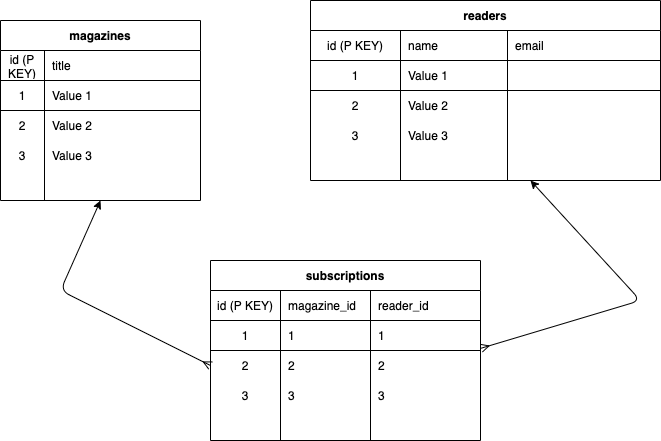

The diagram above was exported from draw.io. Its source (the exported page's mxGraphModel, read from the mxfile embedded in the PNG):
<mxGraphModel dx="1029" dy="471" grid="1" gridSize="10" guides="1" tooltips="1" connect="1" arrows="1" fold="1" page="1" pageScale="1" pageWidth="850" pageHeight="1100" math="0" shadow="0">
  <root>
    <mxCell id="0" />
    <mxCell id="1" parent="0" />
    <mxCell id="2" value="readers" style="shape=table;startSize=30;container=1;collapsible=0;childLayout=tableLayout;fixedRows=1;rowLines=0;fontStyle=1;align=center;" parent="1" vertex="1">
      <mxGeometry x="140" y="60" width="350" height="180" as="geometry" />
    </mxCell>
    <mxCell id="50" style="shape=partialRectangle;html=1;whiteSpace=wrap;collapsible=0;dropTarget=0;pointerEvents=0;fillColor=none;top=0;left=0;bottom=1;right=0;points=[[0,0.5],[1,0.5]];portConstraint=eastwest;" parent="2" vertex="1">
      <mxGeometry y="30" width="350" height="30" as="geometry" />
    </mxCell>
    <mxCell id="51" value="&lt;span&gt;id (P KEY)&lt;/span&gt;" style="shape=partialRectangle;html=1;whiteSpace=wrap;connectable=0;fillColor=none;top=0;left=0;bottom=0;right=0;overflow=hidden;" parent="50" vertex="1">
      <mxGeometry width="90" height="30" as="geometry" />
    </mxCell>
    <mxCell id="52" value="name" style="shape=partialRectangle;html=1;whiteSpace=wrap;connectable=0;fillColor=none;top=0;left=0;bottom=0;right=0;align=left;spacingLeft=6;overflow=hidden;" parent="50" vertex="1">
      <mxGeometry x="90" width="107" height="30" as="geometry" />
    </mxCell>
    <mxCell id="53" value="email" style="shape=partialRectangle;html=1;whiteSpace=wrap;connectable=0;fillColor=none;top=0;left=0;bottom=0;right=0;align=left;spacingLeft=6;overflow=hidden;" parent="50" vertex="1">
      <mxGeometry x="197" width="153" height="30" as="geometry" />
    </mxCell>
    <mxCell id="3" value="" style="shape=partialRectangle;html=1;whiteSpace=wrap;collapsible=0;dropTarget=0;pointerEvents=0;fillColor=none;top=0;left=0;bottom=1;right=0;points=[[0,0.5],[1,0.5]];portConstraint=eastwest;" parent="2" vertex="1">
      <mxGeometry y="60" width="350" height="30" as="geometry" />
    </mxCell>
    <mxCell id="4" value="1" style="shape=partialRectangle;html=1;whiteSpace=wrap;connectable=0;fillColor=none;top=0;left=0;bottom=0;right=0;overflow=hidden;" parent="3" vertex="1">
      <mxGeometry width="90" height="30" as="geometry" />
    </mxCell>
    <mxCell id="5" value="Value 1" style="shape=partialRectangle;html=1;whiteSpace=wrap;connectable=0;fillColor=none;top=0;left=0;bottom=0;right=0;align=left;spacingLeft=6;overflow=hidden;" parent="3" vertex="1">
      <mxGeometry x="90" width="107" height="30" as="geometry" />
    </mxCell>
    <mxCell id="39" style="shape=partialRectangle;html=1;whiteSpace=wrap;connectable=0;fillColor=none;top=0;left=0;bottom=0;right=0;align=left;spacingLeft=6;overflow=hidden;" parent="3" vertex="1">
      <mxGeometry x="197" width="153" height="30" as="geometry" />
    </mxCell>
    <mxCell id="6" value="" style="shape=partialRectangle;html=1;whiteSpace=wrap;collapsible=0;dropTarget=0;pointerEvents=0;fillColor=none;top=0;left=0;bottom=0;right=0;points=[[0,0.5],[1,0.5]];portConstraint=eastwest;" parent="2" vertex="1">
      <mxGeometry y="90" width="350" height="30" as="geometry" />
    </mxCell>
    <mxCell id="7" value="2" style="shape=partialRectangle;html=1;whiteSpace=wrap;connectable=0;fillColor=none;top=0;left=0;bottom=0;right=0;overflow=hidden;" parent="6" vertex="1">
      <mxGeometry width="90" height="30" as="geometry" />
    </mxCell>
    <mxCell id="8" value="Value 2" style="shape=partialRectangle;html=1;whiteSpace=wrap;connectable=0;fillColor=none;top=0;left=0;bottom=0;right=0;align=left;spacingLeft=6;overflow=hidden;" parent="6" vertex="1">
      <mxGeometry x="90" width="107" height="30" as="geometry" />
    </mxCell>
    <mxCell id="40" style="shape=partialRectangle;html=1;whiteSpace=wrap;connectable=0;fillColor=none;top=0;left=0;bottom=0;right=0;align=left;spacingLeft=6;overflow=hidden;" parent="6" vertex="1">
      <mxGeometry x="197" width="153" height="30" as="geometry" />
    </mxCell>
    <mxCell id="9" value="" style="shape=partialRectangle;html=1;whiteSpace=wrap;collapsible=0;dropTarget=0;pointerEvents=0;fillColor=none;top=0;left=0;bottom=0;right=0;points=[[0,0.5],[1,0.5]];portConstraint=eastwest;" parent="2" vertex="1">
      <mxGeometry y="120" width="350" height="30" as="geometry" />
    </mxCell>
    <mxCell id="10" value="3" style="shape=partialRectangle;html=1;whiteSpace=wrap;connectable=0;fillColor=none;top=0;left=0;bottom=0;right=0;overflow=hidden;" parent="9" vertex="1">
      <mxGeometry width="90" height="30" as="geometry" />
    </mxCell>
    <mxCell id="11" value="Value 3" style="shape=partialRectangle;html=1;whiteSpace=wrap;connectable=0;fillColor=none;top=0;left=0;bottom=0;right=0;align=left;spacingLeft=6;overflow=hidden;" parent="9" vertex="1">
      <mxGeometry x="90" width="107" height="30" as="geometry" />
    </mxCell>
    <mxCell id="41" style="shape=partialRectangle;html=1;whiteSpace=wrap;connectable=0;fillColor=none;top=0;left=0;bottom=0;right=0;align=left;spacingLeft=6;overflow=hidden;" parent="9" vertex="1">
      <mxGeometry x="197" width="153" height="30" as="geometry" />
    </mxCell>
    <mxCell id="12" value="magazines" style="shape=table;startSize=30;container=1;collapsible=0;childLayout=tableLayout;fixedRows=1;rowLines=0;fontStyle=1;align=center;" parent="1" vertex="1">
      <mxGeometry x="-170" y="80" width="200" height="180" as="geometry" />
    </mxCell>
    <mxCell id="54" style="shape=partialRectangle;html=1;whiteSpace=wrap;collapsible=0;dropTarget=0;pointerEvents=0;fillColor=none;top=0;left=0;bottom=1;right=0;points=[[0,0.5],[1,0.5]];portConstraint=eastwest;" parent="12" vertex="1">
      <mxGeometry y="30" width="200" height="30" as="geometry" />
    </mxCell>
    <mxCell id="55" value="&lt;span&gt;id (P KEY)&lt;/span&gt;" style="shape=partialRectangle;html=1;whiteSpace=wrap;connectable=0;fillColor=none;top=0;left=0;bottom=0;right=0;overflow=hidden;" parent="54" vertex="1">
      <mxGeometry width="44" height="30" as="geometry" />
    </mxCell>
    <mxCell id="56" value="title" style="shape=partialRectangle;html=1;whiteSpace=wrap;connectable=0;fillColor=none;top=0;left=0;bottom=0;right=0;align=left;spacingLeft=6;overflow=hidden;" parent="54" vertex="1">
      <mxGeometry x="44" width="156" height="30" as="geometry" />
    </mxCell>
    <mxCell id="13" value="" style="shape=partialRectangle;html=1;whiteSpace=wrap;collapsible=0;dropTarget=0;pointerEvents=0;fillColor=none;top=0;left=0;bottom=1;right=0;points=[[0,0.5],[1,0.5]];portConstraint=eastwest;" parent="12" vertex="1">
      <mxGeometry y="60" width="200" height="30" as="geometry" />
    </mxCell>
    <mxCell id="14" value="1" style="shape=partialRectangle;html=1;whiteSpace=wrap;connectable=0;fillColor=none;top=0;left=0;bottom=0;right=0;overflow=hidden;" parent="13" vertex="1">
      <mxGeometry width="44" height="30" as="geometry" />
    </mxCell>
    <mxCell id="15" value="Value 1" style="shape=partialRectangle;html=1;whiteSpace=wrap;connectable=0;fillColor=none;top=0;left=0;bottom=0;right=0;align=left;spacingLeft=6;overflow=hidden;" parent="13" vertex="1">
      <mxGeometry x="44" width="156" height="30" as="geometry" />
    </mxCell>
    <mxCell id="16" value="" style="shape=partialRectangle;html=1;whiteSpace=wrap;collapsible=0;dropTarget=0;pointerEvents=0;fillColor=none;top=0;left=0;bottom=0;right=0;points=[[0,0.5],[1,0.5]];portConstraint=eastwest;" parent="12" vertex="1">
      <mxGeometry y="90" width="200" height="30" as="geometry" />
    </mxCell>
    <mxCell id="17" value="2" style="shape=partialRectangle;html=1;whiteSpace=wrap;connectable=0;fillColor=none;top=0;left=0;bottom=0;right=0;overflow=hidden;" parent="16" vertex="1">
      <mxGeometry width="44" height="30" as="geometry" />
    </mxCell>
    <mxCell id="18" value="Value 2" style="shape=partialRectangle;html=1;whiteSpace=wrap;connectable=0;fillColor=none;top=0;left=0;bottom=0;right=0;align=left;spacingLeft=6;overflow=hidden;" parent="16" vertex="1">
      <mxGeometry x="44" width="156" height="30" as="geometry" />
    </mxCell>
    <mxCell id="19" value="" style="shape=partialRectangle;html=1;whiteSpace=wrap;collapsible=0;dropTarget=0;pointerEvents=0;fillColor=none;top=0;left=0;bottom=0;right=0;points=[[0,0.5],[1,0.5]];portConstraint=eastwest;" parent="12" vertex="1">
      <mxGeometry y="120" width="200" height="30" as="geometry" />
    </mxCell>
    <mxCell id="20" value="3" style="shape=partialRectangle;html=1;whiteSpace=wrap;connectable=0;fillColor=none;top=0;left=0;bottom=0;right=0;overflow=hidden;" parent="19" vertex="1">
      <mxGeometry width="44" height="30" as="geometry" />
    </mxCell>
    <mxCell id="21" value="Value 3" style="shape=partialRectangle;html=1;whiteSpace=wrap;connectable=0;fillColor=none;top=0;left=0;bottom=0;right=0;align=left;spacingLeft=6;overflow=hidden;" parent="19" vertex="1">
      <mxGeometry x="44" width="156" height="30" as="geometry" />
    </mxCell>
    <mxCell id="22" value="subscriptions" style="shape=table;startSize=30;container=1;collapsible=0;childLayout=tableLayout;fixedRows=1;rowLines=0;fontStyle=1;align=center;" parent="1" vertex="1">
      <mxGeometry x="40" y="320" width="270" height="180" as="geometry" />
    </mxCell>
    <mxCell id="23" value="" style="shape=partialRectangle;html=1;whiteSpace=wrap;collapsible=0;dropTarget=0;pointerEvents=0;fillColor=none;top=0;left=0;bottom=1;right=0;points=[[0,0.5],[1,0.5]];portConstraint=eastwest;" parent="22" vertex="1">
      <mxGeometry y="30" width="270" height="30" as="geometry" />
    </mxCell>
    <mxCell id="24" value="id (P KEY)" style="shape=partialRectangle;html=1;whiteSpace=wrap;connectable=0;fillColor=none;top=0;left=0;bottom=0;right=0;overflow=hidden;" parent="23" vertex="1">
      <mxGeometry width="70" height="30" as="geometry" />
    </mxCell>
    <mxCell id="25" value="magazine_id" style="shape=partialRectangle;html=1;whiteSpace=wrap;connectable=0;fillColor=none;top=0;left=0;bottom=0;right=0;align=left;spacingLeft=6;overflow=hidden;" parent="23" vertex="1">
      <mxGeometry x="70" width="90" height="30" as="geometry" />
    </mxCell>
    <mxCell id="35" value="reader_id" style="shape=partialRectangle;html=1;whiteSpace=wrap;connectable=0;fillColor=none;top=0;left=0;bottom=0;right=0;align=left;spacingLeft=6;overflow=hidden;" parent="23" vertex="1">
      <mxGeometry x="160" width="110" height="30" as="geometry" />
    </mxCell>
    <mxCell id="32" value="" style="shape=partialRectangle;html=1;whiteSpace=wrap;collapsible=0;dropTarget=0;pointerEvents=0;fillColor=none;top=0;left=0;bottom=1;right=0;points=[[0,0.5],[1,0.5]];portConstraint=eastwest;" parent="22" vertex="1">
      <mxGeometry y="60" width="270" height="30" as="geometry" />
    </mxCell>
    <mxCell id="33" value="1" style="shape=partialRectangle;html=1;whiteSpace=wrap;connectable=0;fillColor=none;top=0;left=0;bottom=0;right=0;overflow=hidden;" parent="32" vertex="1">
      <mxGeometry width="70" height="30" as="geometry" />
    </mxCell>
    <mxCell id="34" value="1" style="shape=partialRectangle;html=1;whiteSpace=wrap;connectable=0;fillColor=none;top=0;left=0;bottom=0;right=0;align=left;spacingLeft=6;overflow=hidden;" parent="32" vertex="1">
      <mxGeometry x="70" width="90" height="30" as="geometry" />
    </mxCell>
    <mxCell id="36" value="1" style="shape=partialRectangle;html=1;whiteSpace=wrap;connectable=0;fillColor=none;top=0;left=0;bottom=0;right=0;align=left;spacingLeft=6;overflow=hidden;" parent="32" vertex="1">
      <mxGeometry x="160" width="110" height="30" as="geometry" />
    </mxCell>
    <mxCell id="26" value="" style="shape=partialRectangle;html=1;whiteSpace=wrap;collapsible=0;dropTarget=0;pointerEvents=0;fillColor=none;top=0;left=0;bottom=0;right=0;points=[[0,0.5],[1,0.5]];portConstraint=eastwest;" parent="22" vertex="1">
      <mxGeometry y="90" width="270" height="30" as="geometry" />
    </mxCell>
    <mxCell id="27" value="2" style="shape=partialRectangle;html=1;whiteSpace=wrap;connectable=0;fillColor=none;top=0;left=0;bottom=0;right=0;overflow=hidden;" parent="26" vertex="1">
      <mxGeometry width="70" height="30" as="geometry" />
    </mxCell>
    <mxCell id="28" value="2" style="shape=partialRectangle;html=1;whiteSpace=wrap;connectable=0;fillColor=none;top=0;left=0;bottom=0;right=0;align=left;spacingLeft=6;overflow=hidden;" parent="26" vertex="1">
      <mxGeometry x="70" width="90" height="30" as="geometry" />
    </mxCell>
    <mxCell id="37" value="2" style="shape=partialRectangle;html=1;whiteSpace=wrap;connectable=0;fillColor=none;top=0;left=0;bottom=0;right=0;align=left;spacingLeft=6;overflow=hidden;" parent="26" vertex="1">
      <mxGeometry x="160" width="110" height="30" as="geometry" />
    </mxCell>
    <mxCell id="29" value="" style="shape=partialRectangle;html=1;whiteSpace=wrap;collapsible=0;dropTarget=0;pointerEvents=0;fillColor=none;top=0;left=0;bottom=0;right=0;points=[[0,0.5],[1,0.5]];portConstraint=eastwest;" parent="22" vertex="1">
      <mxGeometry y="120" width="270" height="30" as="geometry" />
    </mxCell>
    <mxCell id="30" value="3" style="shape=partialRectangle;html=1;whiteSpace=wrap;connectable=0;fillColor=none;top=0;left=0;bottom=0;right=0;overflow=hidden;" parent="29" vertex="1">
      <mxGeometry width="70" height="30" as="geometry" />
    </mxCell>
    <mxCell id="31" value="3" style="shape=partialRectangle;html=1;whiteSpace=wrap;connectable=0;fillColor=none;top=0;left=0;bottom=0;right=0;align=left;spacingLeft=6;overflow=hidden;" parent="29" vertex="1">
      <mxGeometry x="70" width="90" height="30" as="geometry" />
    </mxCell>
    <mxCell id="38" value="3" style="shape=partialRectangle;html=1;whiteSpace=wrap;connectable=0;fillColor=none;top=0;left=0;bottom=0;right=0;align=left;spacingLeft=6;overflow=hidden;" parent="29" vertex="1">
      <mxGeometry x="160" width="110" height="30" as="geometry" />
    </mxCell>
    <mxCell id="57" value="" style="endArrow=classic;startArrow=ERmany;html=1;entryX=0.5;entryY=1;entryDx=0;entryDy=0;exitX=0;exitY=0.5;exitDx=0;exitDy=0;startFill=0;" parent="1" source="26" target="12" edge="1">
      <mxGeometry width="50" height="50" relative="1" as="geometry">
        <mxPoint x="160" y="270" as="sourcePoint" />
        <mxPoint x="210" y="220" as="targetPoint" />
        <Array as="points">
          <mxPoint x="-110" y="350" />
        </Array>
      </mxGeometry>
    </mxCell>
    <mxCell id="58" value="" style="endArrow=classic;startArrow=ERmany;html=1;entryX=0.5;entryY=1;entryDx=0;entryDy=0;exitX=1.003;exitY=-0.078;exitDx=0;exitDy=0;startFill=0;exitPerimeter=0;" parent="1" source="26" edge="1">
      <mxGeometry width="50" height="50" relative="1" as="geometry">
        <mxPoint x="470" y="405" as="sourcePoint" />
        <mxPoint x="360" y="240" as="targetPoint" />
        <Array as="points">
          <mxPoint x="470" y="360" />
        </Array>
      </mxGeometry>
    </mxCell>
  </root>
</mxGraphModel>